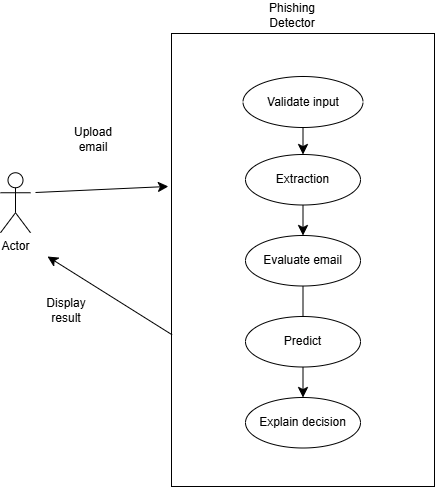

The diagram above was exported from draw.io. Its source (the exported page's mxGraphModel, read from the mxfile embedded in the PNG):
<mxGraphModel dx="2053" dy="1156" grid="0" gridSize="10" guides="1" tooltips="1" connect="1" arrows="1" fold="1" page="0" pageScale="1" pageWidth="850" pageHeight="1100" math="0" shadow="0">
  <root>
    <mxCell id="0" />
    <mxCell id="1" parent="0" />
    <mxCell id="lfZJ7tBsl0Hky468CWw3-13" value="" style="rounded=0;whiteSpace=wrap;html=1;direction=south;" vertex="1" parent="1">
      <mxGeometry x="90" y="-24" width="263" height="453" as="geometry" />
    </mxCell>
    <mxCell id="lfZJ7tBsl0Hky468CWw3-1" value="Actor" style="shape=umlActor;verticalLabelPosition=bottom;verticalAlign=top;html=1;" vertex="1" parent="1">
      <mxGeometry x="-81" y="115.25" width="30" height="60" as="geometry" />
    </mxCell>
    <mxCell id="lfZJ7tBsl0Hky468CWw3-5" style="edgeStyle=none;curved=1;rounded=0;orthogonalLoop=1;jettySize=auto;html=1;entryX=0.008;entryY=0.303;entryDx=0;entryDy=0;entryPerimeter=0;fontSize=12;startSize=8;endSize=8;" edge="1" parent="1">
      <mxGeometry relative="1" as="geometry">
        <mxPoint x="-46" y="135" as="sourcePoint" />
        <mxPoint x="86.88000000000011" y="128.95499999999993" as="targetPoint" />
      </mxGeometry>
    </mxCell>
    <mxCell id="lfZJ7tBsl0Hky468CWw3-6" value="Upload email" style="text;html=1;align=center;verticalAlign=middle;whiteSpace=wrap;rounded=0;" vertex="1" parent="1">
      <mxGeometry x="-18" y="67" width="60" height="30" as="geometry" />
    </mxCell>
    <mxCell id="lfZJ7tBsl0Hky468CWw3-7" value="Extraction" style="ellipse;whiteSpace=wrap;html=1;" vertex="1" parent="1">
      <mxGeometry x="164" y="97" width="115" height="50.5" as="geometry" />
    </mxCell>
    <mxCell id="lfZJ7tBsl0Hky468CWw3-19" value="" style="edgeStyle=none;curved=1;rounded=0;orthogonalLoop=1;jettySize=auto;html=1;fontSize=12;startSize=8;endSize=8;" edge="1" parent="1" source="lfZJ7tBsl0Hky468CWw3-11" target="lfZJ7tBsl0Hky468CWw3-14">
      <mxGeometry relative="1" as="geometry" />
    </mxCell>
    <mxCell id="lfZJ7tBsl0Hky468CWw3-11" value="Evaluate email" style="ellipse;whiteSpace=wrap;html=1;" vertex="1" parent="1">
      <mxGeometry x="164" y="178" width="115" height="50.5" as="geometry" />
    </mxCell>
    <mxCell id="lfZJ7tBsl0Hky468CWw3-12" value="Predict" style="ellipse;whiteSpace=wrap;html=1;" vertex="1" parent="1">
      <mxGeometry x="164" y="259" width="115" height="50.5" as="geometry" />
    </mxCell>
    <mxCell id="lfZJ7tBsl0Hky468CWw3-3" value="Validate input" style="ellipse;whiteSpace=wrap;html=1;" vertex="1" parent="1">
      <mxGeometry x="161.5" y="19" width="120" height="51" as="geometry" />
    </mxCell>
    <mxCell id="lfZJ7tBsl0Hky468CWw3-14" value="Explain decision" style="ellipse;whiteSpace=wrap;html=1;" vertex="1" parent="1">
      <mxGeometry x="164" y="340" width="115" height="50.5" as="geometry" />
    </mxCell>
    <mxCell id="lfZJ7tBsl0Hky468CWw3-15" value="" style="endArrow=classic;html=1;rounded=0;fontSize=12;startSize=8;endSize=8;curved=1;exitX=0.665;exitY=0.998;exitDx=0;exitDy=0;exitPerimeter=0;" edge="1" parent="1" source="lfZJ7tBsl0Hky468CWw3-13">
      <mxGeometry width="50" height="50" relative="1" as="geometry">
        <mxPoint x="114" y="221" as="sourcePoint" />
        <mxPoint x="-34" y="199" as="targetPoint" />
      </mxGeometry>
    </mxCell>
    <mxCell id="lfZJ7tBsl0Hky468CWw3-16" value="Display result" style="text;html=1;align=center;verticalAlign=middle;whiteSpace=wrap;rounded=0;" vertex="1" parent="1">
      <mxGeometry x="-45" y="238" width="60" height="30" as="geometry" />
    </mxCell>
    <mxCell id="lfZJ7tBsl0Hky468CWw3-17" value="" style="endArrow=classic;html=1;rounded=0;fontSize=12;startSize=8;endSize=8;curved=1;exitX=0.5;exitY=1;exitDx=0;exitDy=0;" edge="1" parent="1" source="lfZJ7tBsl0Hky468CWw3-3" target="lfZJ7tBsl0Hky468CWw3-7">
      <mxGeometry width="50" height="50" relative="1" as="geometry">
        <mxPoint x="114" y="221" as="sourcePoint" />
        <mxPoint x="164" y="171" as="targetPoint" />
      </mxGeometry>
    </mxCell>
    <mxCell id="lfZJ7tBsl0Hky468CWw3-18" value="" style="endArrow=classic;html=1;rounded=0;fontSize=12;startSize=8;endSize=8;curved=1;exitX=0.5;exitY=1;exitDx=0;exitDy=0;entryX=0.5;entryY=0;entryDx=0;entryDy=0;" edge="1" parent="1" source="lfZJ7tBsl0Hky468CWw3-7" target="lfZJ7tBsl0Hky468CWw3-11">
      <mxGeometry width="50" height="50" relative="1" as="geometry">
        <mxPoint x="232" y="80" as="sourcePoint" />
        <mxPoint x="242" y="115" as="targetPoint" />
      </mxGeometry>
    </mxCell>
    <mxCell id="lfZJ7tBsl0Hky468CWw3-25" value="Phishing Detector" style="text;html=1;align=center;verticalAlign=middle;whiteSpace=wrap;rounded=0;" vertex="1" parent="1">
      <mxGeometry x="181" y="-57" width="60" height="30" as="geometry" />
    </mxCell>
  </root>
</mxGraphModel>